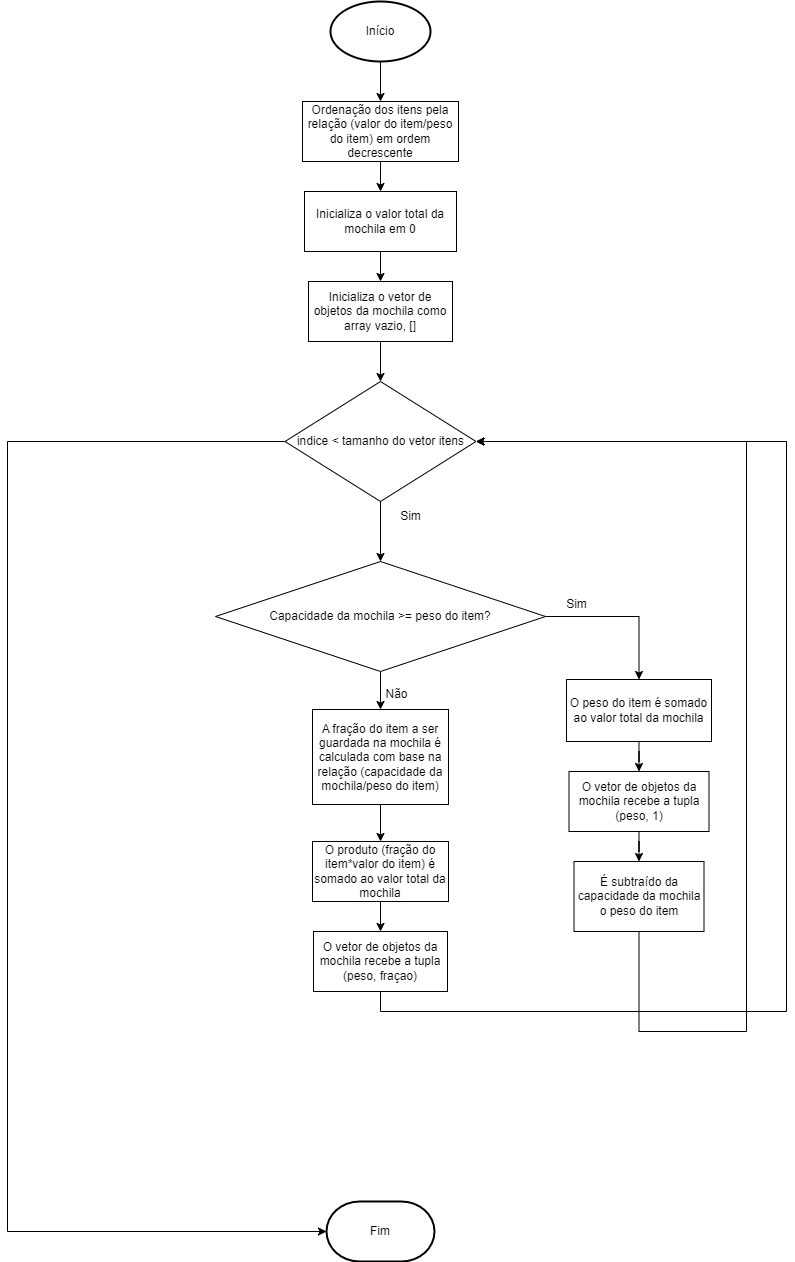

The diagram above was exported from draw.io. Its source (the exported page's mxGraphModel, read from the mxfile embedded in the PNG):
<mxGraphModel dx="1050" dy="534" grid="1" gridSize="10" guides="1" tooltips="1" connect="1" arrows="1" fold="1" page="1" pageScale="1" pageWidth="827" pageHeight="1169" math="0" shadow="0">
  <root>
    <mxCell id="WIyWlLk6GJQsqaUBKTNV-0" />
    <mxCell id="WIyWlLk6GJQsqaUBKTNV-1" parent="WIyWlLk6GJQsqaUBKTNV-0" />
    <mxCell id="nERGSjp8VS6Cz2sTOSRf-0" value="Início" style="strokeWidth=2;html=1;shape=mxgraph.flowchart.start_1;whiteSpace=wrap;" parent="WIyWlLk6GJQsqaUBKTNV-1" vertex="1">
      <mxGeometry x="364" y="10" width="100" height="60" as="geometry" />
    </mxCell>
    <mxCell id="nERGSjp8VS6Cz2sTOSRf-1" value="" style="endArrow=classic;html=1;rounded=0;exitX=0.5;exitY=1;exitDx=0;exitDy=0;exitPerimeter=0;entryX=0.5;entryY=0;entryDx=0;entryDy=0;" parent="WIyWlLk6GJQsqaUBKTNV-1" source="nERGSjp8VS6Cz2sTOSRf-0" target="nERGSjp8VS6Cz2sTOSRf-3" edge="1">
      <mxGeometry width="50" height="50" relative="1" as="geometry">
        <mxPoint x="390" y="300" as="sourcePoint" />
        <mxPoint x="414" y="140" as="targetPoint" />
      </mxGeometry>
    </mxCell>
    <mxCell id="nERGSjp8VS6Cz2sTOSRf-2" value="Fim" style="strokeWidth=2;html=1;shape=mxgraph.flowchart.terminator;whiteSpace=wrap;" parent="WIyWlLk6GJQsqaUBKTNV-1" vertex="1">
      <mxGeometry x="360" y="1210" width="108" height="60" as="geometry" />
    </mxCell>
    <mxCell id="nERGSjp8VS6Cz2sTOSRf-6" value="" style="edgeStyle=orthogonalEdgeStyle;rounded=0;orthogonalLoop=1;jettySize=auto;html=1;" parent="WIyWlLk6GJQsqaUBKTNV-1" source="nERGSjp8VS6Cz2sTOSRf-3" target="nERGSjp8VS6Cz2sTOSRf-5" edge="1">
      <mxGeometry relative="1" as="geometry" />
    </mxCell>
    <mxCell id="nERGSjp8VS6Cz2sTOSRf-3" value="Ordenação dos itens pela relação (valor do item/peso do item) em ordem decrescente" style="rounded=0;whiteSpace=wrap;html=1;" parent="WIyWlLk6GJQsqaUBKTNV-1" vertex="1">
      <mxGeometry x="336" y="110" width="156" height="60" as="geometry" />
    </mxCell>
    <mxCell id="nERGSjp8VS6Cz2sTOSRf-8" value="" style="edgeStyle=orthogonalEdgeStyle;rounded=0;orthogonalLoop=1;jettySize=auto;html=1;" parent="WIyWlLk6GJQsqaUBKTNV-1" source="nERGSjp8VS6Cz2sTOSRf-5" target="nERGSjp8VS6Cz2sTOSRf-7" edge="1">
      <mxGeometry relative="1" as="geometry" />
    </mxCell>
    <mxCell id="nERGSjp8VS6Cz2sTOSRf-5" value="Inicializa o valor total da mochila em 0" style="rounded=0;whiteSpace=wrap;html=1;" parent="WIyWlLk6GJQsqaUBKTNV-1" vertex="1">
      <mxGeometry x="338" y="200" width="152" height="60" as="geometry" />
    </mxCell>
    <mxCell id="nERGSjp8VS6Cz2sTOSRf-28" value="" style="edgeStyle=orthogonalEdgeStyle;rounded=0;orthogonalLoop=1;jettySize=auto;html=1;" parent="WIyWlLk6GJQsqaUBKTNV-1" source="nERGSjp8VS6Cz2sTOSRf-7" target="nERGSjp8VS6Cz2sTOSRf-27" edge="1">
      <mxGeometry relative="1" as="geometry" />
    </mxCell>
    <mxCell id="nERGSjp8VS6Cz2sTOSRf-7" value="Inicializa o vetor de objetos da mochila como array vazio, []" style="rounded=0;whiteSpace=wrap;html=1;" parent="WIyWlLk6GJQsqaUBKTNV-1" vertex="1">
      <mxGeometry x="342" y="290" width="144" height="60" as="geometry" />
    </mxCell>
    <mxCell id="nERGSjp8VS6Cz2sTOSRf-12" value="" style="edgeStyle=orthogonalEdgeStyle;rounded=0;orthogonalLoop=1;jettySize=auto;html=1;" parent="WIyWlLk6GJQsqaUBKTNV-1" source="nERGSjp8VS6Cz2sTOSRf-9" target="nERGSjp8VS6Cz2sTOSRf-11" edge="1">
      <mxGeometry relative="1" as="geometry" />
    </mxCell>
    <mxCell id="nERGSjp8VS6Cz2sTOSRf-15" value="" style="edgeStyle=orthogonalEdgeStyle;rounded=0;orthogonalLoop=1;jettySize=auto;html=1;" parent="WIyWlLk6GJQsqaUBKTNV-1" source="nERGSjp8VS6Cz2sTOSRf-9" target="nERGSjp8VS6Cz2sTOSRf-14" edge="1">
      <mxGeometry relative="1" as="geometry" />
    </mxCell>
    <mxCell id="nERGSjp8VS6Cz2sTOSRf-9" value="&lt;div style=&quot;&quot;&gt;&lt;span style=&quot;background-color: initial;&quot;&gt;Capacidade da mochila &amp;gt;= peso do item?&lt;/span&gt;&lt;/div&gt;" style="rhombus;whiteSpace=wrap;html=1;rounded=0;align=center;" parent="WIyWlLk6GJQsqaUBKTNV-1" vertex="1">
      <mxGeometry x="249" y="570" width="330" height="110" as="geometry" />
    </mxCell>
    <mxCell id="nERGSjp8VS6Cz2sTOSRf-18" value="" style="edgeStyle=orthogonalEdgeStyle;rounded=0;orthogonalLoop=1;jettySize=auto;html=1;" parent="WIyWlLk6GJQsqaUBKTNV-1" source="nERGSjp8VS6Cz2sTOSRf-11" target="nERGSjp8VS6Cz2sTOSRf-17" edge="1">
      <mxGeometry relative="1" as="geometry" />
    </mxCell>
    <mxCell id="nERGSjp8VS6Cz2sTOSRf-11" value="O peso do item é somado ao valor total da mochila" style="whiteSpace=wrap;html=1;rounded=0;" parent="WIyWlLk6GJQsqaUBKTNV-1" vertex="1">
      <mxGeometry x="600" y="688" width="145" height="62" as="geometry" />
    </mxCell>
    <mxCell id="nERGSjp8VS6Cz2sTOSRf-13" value="Sim" style="text;html=1;align=center;verticalAlign=middle;resizable=0;points=[];autosize=1;strokeColor=none;fillColor=none;" parent="WIyWlLk6GJQsqaUBKTNV-1" vertex="1">
      <mxGeometry x="590" y="598" width="40" height="30" as="geometry" />
    </mxCell>
    <mxCell id="nERGSjp8VS6Cz2sTOSRf-23" value="" style="edgeStyle=orthogonalEdgeStyle;rounded=0;orthogonalLoop=1;jettySize=auto;html=1;" parent="WIyWlLk6GJQsqaUBKTNV-1" source="nERGSjp8VS6Cz2sTOSRf-14" target="nERGSjp8VS6Cz2sTOSRf-22" edge="1">
      <mxGeometry relative="1" as="geometry" />
    </mxCell>
    <mxCell id="nERGSjp8VS6Cz2sTOSRf-14" value="A fração do item a ser guardada na mochila é calculada com base na relação (capacidade da mochila/peso do item)" style="whiteSpace=wrap;html=1;rounded=0;" parent="WIyWlLk6GJQsqaUBKTNV-1" vertex="1">
      <mxGeometry x="346" y="718" width="136" height="95" as="geometry" />
    </mxCell>
    <mxCell id="nERGSjp8VS6Cz2sTOSRf-16" value="Não" style="text;html=1;align=center;verticalAlign=middle;resizable=0;points=[];autosize=1;strokeColor=none;fillColor=none;" parent="WIyWlLk6GJQsqaUBKTNV-1" vertex="1">
      <mxGeometry x="405" y="688" width="50" height="30" as="geometry" />
    </mxCell>
    <mxCell id="nERGSjp8VS6Cz2sTOSRf-20" value="" style="edgeStyle=orthogonalEdgeStyle;rounded=0;orthogonalLoop=1;jettySize=auto;html=1;" parent="WIyWlLk6GJQsqaUBKTNV-1" source="nERGSjp8VS6Cz2sTOSRf-17" target="nERGSjp8VS6Cz2sTOSRf-19" edge="1">
      <mxGeometry relative="1" as="geometry" />
    </mxCell>
    <mxCell id="nERGSjp8VS6Cz2sTOSRf-17" value="O vetor de objetos da mochila recebe a tupla (peso, 1)" style="rounded=0;whiteSpace=wrap;html=1;" parent="WIyWlLk6GJQsqaUBKTNV-1" vertex="1">
      <mxGeometry x="602.5" y="780" width="140" height="60" as="geometry" />
    </mxCell>
    <mxCell id="nERGSjp8VS6Cz2sTOSRf-35" value="" style="edgeStyle=orthogonalEdgeStyle;rounded=0;orthogonalLoop=1;jettySize=auto;html=1;entryX=1;entryY=0.5;entryDx=0;entryDy=0;exitX=0.5;exitY=1;exitDx=0;exitDy=0;" parent="WIyWlLk6GJQsqaUBKTNV-1" source="nERGSjp8VS6Cz2sTOSRf-19" target="nERGSjp8VS6Cz2sTOSRf-27" edge="1">
      <mxGeometry relative="1" as="geometry">
        <mxPoint x="460" y="1100" as="sourcePoint" />
        <mxPoint x="1223.5" y="410" as="targetPoint" />
        <Array as="points">
          <mxPoint x="673" y="1040" />
          <mxPoint x="780" y="1040" />
          <mxPoint x="780" y="450" />
        </Array>
      </mxGeometry>
    </mxCell>
    <mxCell id="nERGSjp8VS6Cz2sTOSRf-19" value="É subtraído da capacidade da mochila o peso do item" style="rounded=0;whiteSpace=wrap;html=1;" parent="WIyWlLk6GJQsqaUBKTNV-1" vertex="1">
      <mxGeometry x="607.5" y="870" width="130" height="70" as="geometry" />
    </mxCell>
    <mxCell id="nERGSjp8VS6Cz2sTOSRf-26" value="" style="edgeStyle=orthogonalEdgeStyle;rounded=0;orthogonalLoop=1;jettySize=auto;html=1;" parent="WIyWlLk6GJQsqaUBKTNV-1" source="nERGSjp8VS6Cz2sTOSRf-22" target="nERGSjp8VS6Cz2sTOSRf-25" edge="1">
      <mxGeometry relative="1" as="geometry" />
    </mxCell>
    <mxCell id="nERGSjp8VS6Cz2sTOSRf-22" value="O produto (fração do item*valor do item) é somado ao valor total da mochila" style="whiteSpace=wrap;html=1;rounded=0;" parent="WIyWlLk6GJQsqaUBKTNV-1" vertex="1">
      <mxGeometry x="346" y="850" width="136" height="60" as="geometry" />
    </mxCell>
    <mxCell id="nERGSjp8VS6Cz2sTOSRf-43" style="edgeStyle=orthogonalEdgeStyle;rounded=0;orthogonalLoop=1;jettySize=auto;html=1;exitX=0.5;exitY=1;exitDx=0;exitDy=0;entryX=1;entryY=0.5;entryDx=0;entryDy=0;" parent="WIyWlLk6GJQsqaUBKTNV-1" source="nERGSjp8VS6Cz2sTOSRf-25" target="nERGSjp8VS6Cz2sTOSRf-27" edge="1">
      <mxGeometry relative="1" as="geometry">
        <Array as="points">
          <mxPoint x="414" y="1020" />
          <mxPoint x="820" y="1020" />
          <mxPoint x="820" y="450" />
        </Array>
      </mxGeometry>
    </mxCell>
    <mxCell id="nERGSjp8VS6Cz2sTOSRf-25" value="O vetor de objetos da mochila recebe a tupla (peso, fraçao)" style="rounded=0;whiteSpace=wrap;html=1;" parent="WIyWlLk6GJQsqaUBKTNV-1" vertex="1">
      <mxGeometry x="347" y="940" width="134" height="60" as="geometry" />
    </mxCell>
    <mxCell id="nERGSjp8VS6Cz2sTOSRf-29" value="" style="edgeStyle=orthogonalEdgeStyle;rounded=0;orthogonalLoop=1;jettySize=auto;html=1;exitX=0.5;exitY=1;exitDx=0;exitDy=0;" parent="WIyWlLk6GJQsqaUBKTNV-1" source="nERGSjp8VS6Cz2sTOSRf-27" target="nERGSjp8VS6Cz2sTOSRf-9" edge="1">
      <mxGeometry relative="1" as="geometry">
        <mxPoint x="414" y="480" as="sourcePoint" />
      </mxGeometry>
    </mxCell>
    <mxCell id="nERGSjp8VS6Cz2sTOSRf-40" value="" style="edgeStyle=orthogonalEdgeStyle;rounded=0;orthogonalLoop=1;jettySize=auto;html=1;entryX=0;entryY=0.5;entryDx=0;entryDy=0;entryPerimeter=0;exitX=0;exitY=0.5;exitDx=0;exitDy=0;" parent="WIyWlLk6GJQsqaUBKTNV-1" source="nERGSjp8VS6Cz2sTOSRf-27" target="nERGSjp8VS6Cz2sTOSRf-2" edge="1">
      <mxGeometry relative="1" as="geometry">
        <mxPoint x="40" y="450" as="sourcePoint" />
        <mxPoint x="111.5" y="1240" as="targetPoint" />
        <Array as="points">
          <mxPoint x="41" y="450" />
          <mxPoint x="41" y="1240" />
        </Array>
      </mxGeometry>
    </mxCell>
    <mxCell id="nERGSjp8VS6Cz2sTOSRf-27" value="indice &amp;lt; tamanho do vetor itens" style="rhombus;whiteSpace=wrap;html=1;rounded=0;" parent="WIyWlLk6GJQsqaUBKTNV-1" vertex="1">
      <mxGeometry x="318.5" y="390" width="191" height="120" as="geometry" />
    </mxCell>
    <mxCell id="nERGSjp8VS6Cz2sTOSRf-30" value="Sim" style="text;html=1;align=center;verticalAlign=middle;resizable=0;points=[];autosize=1;strokeColor=none;fillColor=none;" parent="WIyWlLk6GJQsqaUBKTNV-1" vertex="1">
      <mxGeometry x="424" y="510" width="40" height="30" as="geometry" />
    </mxCell>
  </root>
</mxGraphModel>